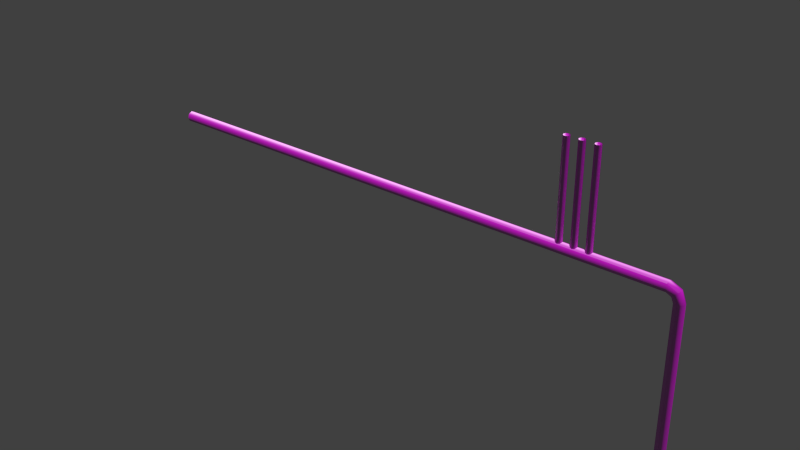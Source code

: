 # Source: decoration_pipes_pipes_3.blend  (saved by Blender 2.70.0; exported with 4.5.12 LTS)
import bpy
from mathutils import Matrix  # noqa: F401  (used for matrix-valued properties, if any)

bpy.ops.wm.read_factory_settings(use_empty=True)
scene = bpy.context.scene
scene.name = 'Scene'

# ---- collections
col_collection_1 = bpy.data.collections.new('Collection 1'); scene.collection.children.link(col_collection_1)

# ---- images (referenced by path relative to the original .blend; pixels are not part of the script)
import os
ASSET_DIR = os.environ.get("B2B_ASSET_DIR", "")  # directory of the original .blend (textures are referenced by path, not embedded)
HERE = os.path.dirname(os.path.abspath(__file__))  # packed textures are extracted next to this script under _unpacked/

def load_image(name, relpath, width, height, colorspace="sRGB"):
    """Load a texture the original file referenced (path relative to the .blend, or extracted next to this script)."""
    p = next((c for c in (os.path.join(HERE, relpath), os.path.join(ASSET_DIR, relpath)) if relpath and os.path.exists(c)), "")
    if p:
        img = bpy.data.images.load(p, check_existing=True)
        img.name = name
    else:  # same state as the original file: an image datablock whose file is absent (Cycles renders it pink)
        img = bpy.data.images.new(name, width, height)
        img.source = "FILE"
        img.filepath = "//" + (relpath or name)
    img.colorspace_settings.name = colorspace
    return img
img_decoration_pipes_metal_1_normal_png = load_image('decoration_pipes_metal_1_normal.png', 'Texturen/decoration_pipes_metal_1_normal.png', 1024, 1024, 'sRGB')
img_decoration_pipes_metal_1_diffuse_jpg = load_image('decoration_pipes_metal_1_diffuse.jpg', 'Texturen/decoration_pipes_metal_1_diffuse.jpg', 1024, 1024, 'sRGB')

# ---- materials (node trees are filled in below, after node groups)
mat_decoration_pipes_pipes_3_metal_1 = bpy.data.materials.new('decoration_pipes_pipes_3_metal_1')
mat_decoration_pipes_pipes_3_metal_1.alpha_threshold = 0.0
mat_decoration_pipes_pipes_3_metal_1.roughness = 0.5
mat_decoration_pipes_pipes_3_metal_1.line_color = (0.0, 0.0, 0.0, 1.0)

# ---- material node trees
mat_decoration_pipes_pipes_3_metal_1.use_nodes = True; mat_decoration_pipes_pipes_3_metal_1.node_tree.nodes.clear()
_N = mat_decoration_pipes_pipes_3_metal_1.node_tree.nodes; _L = mat_decoration_pipes_pipes_3_metal_1.node_tree.links
n0 = _N.new('ShaderNodeBsdfDiffuse'); n0.name = 'Diffuse BSDF'; n0.location = (295, 345)
n1 = _N.new('ShaderNodeTexCoord'); n1.name = 'Texture Coordinate'; n1.location = (-401, 298)
n2 = _N.new('ShaderNodeNormalMap'); n2.name = 'Normal Map'; n2.location = (48, 127)
n3 = _N.new('ShaderNodeOutputMaterial'); n3.name = 'Material Output'; n3.location = (732, 254)
n4 = _N.new('ShaderNodeMixShader'); n4.name = 'Mix Shader'; n4.location = (512, 356)
n4.inputs[0].default_value = 0.3455
n5 = _N.new('ShaderNodeBsdfAnisotropic'); n5.name = 'Glossy BSDF'; n5.location = (279, 141)
n5.distribution = 'BECKMANN'
n5.inputs[1].default_value = 0.5916
n6 = _N.new('ShaderNodeTexImage'); n6.name = 'Image Texture.001'; n6.location = (-180, 132)
n6.width = 140
n6.image = img_decoration_pipes_metal_1_normal_png
n7 = _N.new('ShaderNodeTexImage'); n7.name = 'Image Texture'; n7.location = (-178, 388)
n7.width = 320
n7.image = img_decoration_pipes_metal_1_diffuse_jpg
_L.new(n0.outputs[0], n4.inputs[1])
_L.new(n1.outputs[2], n7.inputs[0])
_L.new(n1.outputs[2], n6.inputs[0])
_L.new(n7.outputs[0], n0.inputs[0])
_L.new(n2.outputs[0], n0.inputs[2])
_L.new(n2.outputs[0], n5.inputs[4])
_L.new(n4.outputs[0], n3.inputs[0])
_L.new(n5.outputs[0], n4.inputs[2])
_L.new(n6.outputs[0], n2.inputs[1])
n3.is_active_output = True

# ---- world
world_world = bpy.data.worlds.new('World'); scene.world = world_world
world_world.color = (0.05088, 0.05088, 0.05088)
world_world.use_sun_shadow = False
world_world.sun_shadow_jitter_overblur = 0.0
world_world.cycles.sampling_method = 'MANUAL'
world_world.cycles.sample_map_resolution = 256

# ---- meshes
me_cylinder_000 = bpy.data.meshes.new('Cylinder.000')
me_cylinder_000.from_pydata([(-4.498, 0.06294, -0.0003572), (-4.498, 0.04577, -0.04613), (-4.498, 5.96e-08, -0.06329), (-4.498, -0.04577, -0.04613), (-4.498, -0.06294, -0.0003572), (-4.498, -0.04577, 0.04542), (-4.498, 5.96e-08, 0.06544), (-4.498, 0.04577, 0.04542), (2.365, 0.06294, -2.067), (2.319, 0.04577, -2.067), (2.302, 2.307e-07, -2.067), (2.319, -0.04577, -2.067), (2.365, -0.06294, -2.067), (2.41, -0.04577, -2.067), (2.43, 2.48e-07, -2.067), (2.41, 0.04577, -2.067), (2.236, 0.04577, 0.04542), (2.236, -0.04577, -0.04613), (2.236, -0.06294, -0.0003573), (2.236, -0.04577, 0.04542), (2.236, 5.96e-08, 0.06544), (2.236, 0.06294, -0.0003573), (2.236, 5.96e-08, -0.06329), (2.236, 0.04577, -0.04613), (2.327, 0.06294, -0.0445), (2.359, 0.04577, -0.01213), (2.295, -0.04577, -0.07687), (2.327, -0.06294, -0.0445), (2.359, -0.04577, -0.01213), (2.374, -2.619e-08, 0.002026), (2.283, -3.126e-08, -0.089), (2.295, 0.04577, -0.07687), (2.365, 0.06294, -0.1372), (2.41, 0.04577, -0.1372), (2.319, -0.04577, -0.1372), (2.365, -0.06294, -0.1372), (2.41, -0.04577, -0.1372), (2.43, -1.126e-08, -0.1372), (2.302, -2.856e-08, -0.1372), (2.319, 0.04577, -0.1372), (1.369, 0.03853, 0.02498), (1.341, 0.02803, 0.02498), (1.331, -5.827e-08, 0.02498), (1.341, -0.02803, 0.02498), (1.369, -0.03853, 0.02498), (1.397, -0.02803, 0.02498), (1.409, -4.768e-08, 0.02498), (1.397, 0.02803, 0.02498), (1.369, 0.03853, 1.206), (1.397, 0.02802, 1.206), (1.341, -0.02803, 1.206), (1.369, -0.03853, 1.206), (1.397, -0.02803, 1.206), (1.409, -2.064e-07, 1.206), (1.331, -2.17e-07, 1.206), (1.341, 0.02802, 1.206), (1.194, 0.03853, 0.02498), (1.166, 0.02803, 0.02498), (1.155, -5.827e-08, 0.02498), (1.166, -0.02803, 0.02498), (1.194, -0.03853, 0.02498), (1.222, -0.02803, 0.02498), (1.234, -4.768e-08, 0.02498), (1.222, 0.02803, 0.02498), (1.194, 0.03853, 1.206), (1.222, 0.02802, 1.206), (1.166, -0.02803, 1.206), (1.194, -0.03853, 1.206), (1.222, -0.02803, 1.206), (1.234, -2.064e-07, 1.206), (1.155, -2.17e-07, 1.206), (1.166, 0.02802, 1.206), (1.021, 0.03853, 0.02498), (0.9933, 0.02803, 0.02498), (0.9828, -5.827e-08, 0.02498), (0.9933, -0.02803, 0.02498), (1.021, -0.03853, 0.02498), (1.049, -0.02803, 0.02498), (1.062, -4.768e-08, 0.02498), (1.049, 0.02803, 0.02498), (1.021, 0.03853, 1.206), (1.049, 0.02802, 1.206), (0.9933, -0.02803, 1.206), (1.021, -0.03853, 1.206), (1.049, -0.02803, 1.206), (1.062, -2.064e-07, 1.206), (0.9828, -2.17e-07, 1.206), (0.9933, 0.02802, 1.206)], [], [(39, 9, 10, 38), (38, 10, 11, 34), (34, 11, 12, 35), (35, 12, 13, 36), (36, 13, 14, 37), (37, 14, 15, 33), (33, 15, 8, 32), (32, 8, 9, 39), (1, 23, 22, 2), (2, 22, 17, 3), (3, 17, 18, 4), (4, 18, 19, 5), (5, 19, 20, 6), (6, 20, 16, 7), (7, 16, 21, 0), (0, 21, 23, 1), (23, 31, 30, 22), (22, 30, 26, 17), (17, 26, 27, 18), (18, 27, 28, 19), (19, 28, 29, 20), (20, 29, 25, 16), (16, 25, 24, 21), (21, 24, 31, 23), (31, 39, 38, 30), (30, 38, 34, 26), (26, 34, 35, 27), (27, 35, 36, 28), (28, 36, 37, 29), (29, 37, 33, 25), (25, 33, 32, 24), (24, 32, 39, 31), (55, 41, 42, 54), (54, 42, 43, 50), (50, 43, 44, 51), (51, 44, 45, 52), (52, 45, 46, 53), (53, 46, 47, 49), (49, 47, 40, 48), (48, 40, 41, 55), (71, 57, 58, 70), (70, 58, 59, 66), (66, 59, 60, 67), (67, 60, 61, 68), (68, 61, 62, 69), (69, 62, 63, 65), (65, 63, 56, 64), (64, 56, 57, 71), (87, 73, 74, 86), (86, 74, 75, 82), (82, 75, 76, 83), (83, 76, 77, 84), (84, 77, 78, 85), (85, 78, 79, 81), (81, 79, 72, 80), (80, 72, 73, 87)])
me_cylinder_000.polygons.foreach_set('use_smooth', [True] * 56)
_uv = me_cylinder_000.uv_layers.new(name='UVMap')
_uv.uv.foreach_set('vector', [7.344, 0.7355, 9.012, 0.7355, 9.014, 0.8589, 7.346, 0.8589, 7.346, 0.8589, 9.014, 0.8589, 9.015, 0.9822, 7.348, 0.9822, 7.333, -0.004437, 9.001, -0.004436, 9.003, 0.1189, 7.335, 0.1189, 7.335, 0.1189, 9.003, 0.1189, 9.004, 0.2422, 7.337, 0.2422, 7.337, 0.2422, 9.004, 0.2422, 9.006, 0.3656, 7.339, 0.3655, 7.339, 0.3655, 9.006, 0.3656, 9.008, 0.4889, 7.34, 0.4889, 7.34, 0.4889, 9.008, 0.4889, 9.01, 0.6122, 7.342, 0.6122, 7.342, 0.6122, 9.01, 0.6122, 9.012, 0.7355, 7.344, 0.7355, -4.33, 0.7355, 2.341, 0.7355, 2.343, 0.8589, -4.328, 0.8589, -4.328, 0.8589, 2.343, 0.8589, 2.345, 0.9822, -4.326, 0.9822, -4.341, -0.004446, 2.33, -0.004441, 2.332, 0.1189, -4.339, 0.1189, -4.339, 0.1189, 2.332, 0.1189, 2.334, 0.2422, -4.337, 0.2422, -4.337, 0.2422, 2.334, 0.2422, 2.335, 0.3655, -4.335, 0.3655, -4.335, 0.3655, 2.335, 0.3655, 2.337, 0.4889, -4.334, 0.4889, -4.334, 0.4889, 2.337, 0.4889, 2.339, 0.6122, -4.332, 0.6122, -4.332, 0.6122, 2.339, 0.6122, 2.341, 0.7355, -4.33, 0.7355, 2.341, 0.7355, 5.676, 0.7355, 5.678, 0.8589, 2.343, 0.8589, 2.343, 0.8589, 5.678, 0.8589, 5.68, 0.9822, 2.345, 0.9822, 2.33, -0.004441, 5.665, -0.004438, 5.667, 0.1189, 2.332, 0.1189, 2.332, 0.1189, 5.667, 0.1189, 5.669, 0.2422, 2.334, 0.2422, 2.334, 0.2422, 5.669, 0.2422, 5.671, 0.3655, 2.335, 0.3655, 2.335, 0.3655, 5.671, 0.3655, 5.673, 0.4889, 2.337, 0.4889, 2.337, 0.4889, 5.673, 0.4889, 5.674, 0.6122, 2.339, 0.6122, 2.339, 0.6122, 5.674, 0.6122, 5.676, 0.7355, 2.341, 0.7355, 5.676, 0.7355, 7.344, 0.7355, 7.346, 0.8589, 5.678, 0.8589, 5.678, 0.8589, 7.346, 0.8589, 7.348, 0.9822, 5.68, 0.9822, 5.665, -0.004438, 7.333, -0.004437, 7.335, 0.1189, 5.667, 0.1189, 5.667, 0.1189, 7.335, 0.1189, 7.337, 0.2422, 5.669, 0.2422, 5.669, 0.2422, 7.337, 0.2422, 7.339, 0.3655, 5.671, 0.3655, 5.671, 0.3655, 7.339, 0.3655, 7.34, 0.4889, 5.673, 0.4889, 5.673, 0.4889, 7.34, 0.4889, 7.342, 0.6122, 5.674, 0.6122, 5.674, 0.6122, 7.342, 0.6122, 7.344, 0.7355, 5.676, 0.7355, 7.344, 0.7355, 9.012, 0.7355, 9.014, 0.8589, 7.346, 0.8589, 7.346, 0.8589, 9.014, 0.8589, 9.015, 0.9822, 7.348, 0.9822, 7.333, -0.004437, 9.001, -0.004436, 9.003, 0.1189, 7.335, 0.1189, 7.335, 0.1189, 9.003, 0.1189, 9.004, 0.2422, 7.337, 0.2422, 7.337, 0.2422, 9.004, 0.2422, 9.006, 0.3656, 7.339, 0.3655, 7.339, 0.3655, 9.006, 0.3656, 9.008, 0.4889, 7.34, 0.4889, 7.34, 0.4889, 9.008, 0.4889, 9.01, 0.6122, 7.342, 0.6122, 7.342, 0.6122, 9.01, 0.6122, 9.012, 0.7355, 7.344, 0.7355, 7.344, 0.7355, 9.012, 0.7355, 9.014, 0.8589, 7.346, 0.8589, 7.346, 0.8589, 9.014, 0.8589, 9.015, 0.9822, 7.348, 0.9822, 7.333, -0.004437, 9.001, -0.004436, 9.003, 0.1189, 7.335, 0.1189, 7.335, 0.1189, 9.003, 0.1189, 9.004, 0.2422, 7.337, 0.2422, 7.337, 0.2422, 9.004, 0.2422, 9.006, 0.3656, 7.339, 0.3655, 7.339, 0.3655, 9.006, 0.3656, 9.008, 0.4889, 7.34, 0.4889, 7.34, 0.4889, 9.008, 0.4889, 9.01, 0.6122, 7.342, 0.6122, 7.342, 0.6122, 9.01, 0.6122, 9.012, 0.7355, 7.344, 0.7355, 7.344, 0.7355, 9.012, 0.7355, 9.014, 0.8589, 7.346, 0.8589, 7.346, 0.8589, 9.014, 0.8589, 9.015, 0.9822, 7.348, 0.9822, 7.333, -0.004437, 9.001, -0.004436, 9.003, 0.1189, 7.335, 0.1189, 7.335, 0.1189, 9.003, 0.1189, 9.004, 0.2422, 7.337, 0.2422, 7.337, 0.2422, 9.004, 0.2422, 9.006, 0.3656, 7.339, 0.3655, 7.339, 0.3655, 9.006, 0.3656, 9.008, 0.4889, 7.34, 0.4889, 7.34, 0.4889, 9.008, 0.4889, 9.01, 0.6122, 7.342, 0.6122, 7.342, 0.6122, 9.01, 0.6122, 9.012, 0.7355, 7.344, 0.7355])
me_cylinder_000.materials.append(mat_decoration_pipes_pipes_3_metal_1)
me_cylinder_000.use_remesh_preserve_volume = False
me_cylinder_000.use_remesh_preserve_attributes = False
me_cylinder_000.use_mirror_vertex_groups = False
me_cylinder_000.update()

# ---- objects
ob_cylinder_000 = bpy.data.objects.new('Cylinder.000', me_cylinder_000)

# ---- transforms, parenting, visibility, modifiers, constraints
ob_cylinder_000.location = (3.499, -0.3008, 3.743)
ob_cylinder_000.lineart.crease_threshold = 0.0

# ---- collection membership
col_collection_1.objects.link(ob_cylinder_000)

# ---- scene / render settings (as saved in the file)
scene.frame_start = 1; scene.frame_end = 250; scene.frame_set(1)
scene.render.engine = 'CYCLES'
scene.render.image_settings.color_mode = 'RGB'
scene.render.image_settings.compression = 90
scene.render.resolution_percentage = 50
scene.render.dither_intensity = 0.0
scene.render.bake_margin = 2
scene.cycles.use_denoising = False
scene.cycles.samples = 20
scene.cycles.sampling_pattern = 'TABULATED_SOBOL'
scene.cycles.light_sampling_threshold = 0.0
scene.cycles.use_adaptive_sampling = False
scene.cycles.use_light_tree = False
scene.cycles.caustics_reflective = False
scene.cycles.caustics_refractive = False
scene.cycles.blur_glossy = 0.0
scene.cycles.max_bounces = 8
scene.cycles.diffuse_bounces = 1
scene.cycles.transmission_bounces = 8
scene.cycles.volume_bounces = 1
scene.cycles.pixel_filter_type = 'GAUSSIAN'
scene.cycles.sample_clamp_indirect = 0.0
scene.view_settings.view_transform = 'Standard'
bpy.context.view_layer.update()

# ---- added for rendering (the .blend has no active camera and no usable light): camera, sun
cam_auto = bpy.data.cameras.new('AutoCamera')
cam_auto.lens = 50.0
cam_auto.sensor_width = 36.0
cam_auto.clip_end = 1000.0
ob_auto_camera = bpy.data.objects.new('AutoCamera', cam_auto)
scene.collection.objects.link(ob_auto_camera)
ob_auto_camera.location = (9.55583, -8.81003, 8.9853)
ob_auto_camera.rotation_euler = (1.09748, -7.21219e-08, 0.694738)
scene.camera = ob_auto_camera
light_auto_sun = bpy.data.lights.new('AutoSun', 'SUN')
light_auto_sun.energy = 3.0
light_auto_sun.angle = 0.0523599
ob_auto_sun = bpy.data.objects.new('AutoSun', light_auto_sun)
scene.collection.objects.link(ob_auto_sun)
ob_auto_sun.rotation_euler = (0.872665, 0.174533, 0.523599)
bpy.context.view_layer.update()
